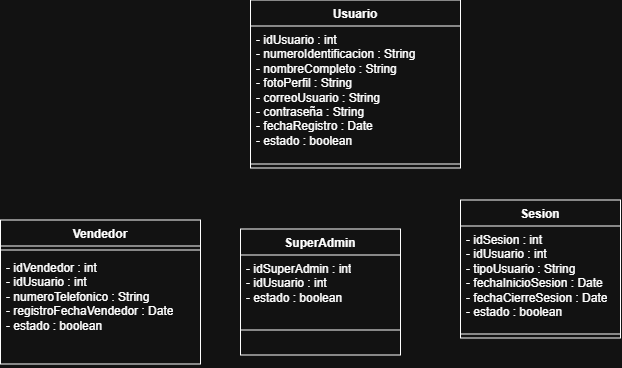

The diagram above was exported from draw.io. Its source (the exported page's mxGraphModel, read from the mxfile embedded in the PNG):
<mxGraphModel dx="1211" dy="412" grid="1" gridSize="10" guides="1" tooltips="1" connect="1" arrows="1" fold="1" page="1" pageScale="1" pageWidth="827" pageHeight="1169" math="0" shadow="0">
  <root>
    <mxCell id="0" />
    <mxCell id="1" parent="0" />
    <mxCell id="ffY97yrW_IhJdTZZI9Rb-1" parent="1" style="swimlane;fontStyle=1;align=center;verticalAlign=top;childLayout=stackLayout;horizontal=1;startSize=26;horizontalStack=0;resizeParent=1;resizeParentMax=0;resizeLast=0;collapsible=1;marginBottom=0;whiteSpace=wrap;html=1;" value="Usuario" vertex="1">
      <mxGeometry height="168" width="210" x="20" y="180" as="geometry" />
    </mxCell>
    <mxCell id="ffY97yrW_IhJdTZZI9Rb-2" parent="ffY97yrW_IhJdTZZI9Rb-1" style="text;strokeColor=none;fillColor=none;align=left;verticalAlign=top;spacingLeft=4;spacingRight=4;overflow=hidden;rotatable=0;points=[[0,0.5],[1,0.5]];portConstraint=eastwest;whiteSpace=wrap;html=1;" value="- idUsuario : int&lt;div&gt;- numeroIdentificacion : String&lt;/div&gt;&lt;div&gt;- nombreCompleto : String&lt;/div&gt;&lt;div&gt;- fotoPerfil : String&lt;/div&gt;&lt;div&gt;- correoUsuario : String&lt;/div&gt;&lt;div&gt;- contraseña : String&lt;/div&gt;&lt;div&gt;- fechaRegistro : Date&lt;/div&gt;&lt;div&gt;- estado : boolean&lt;/div&gt;" vertex="1">
      <mxGeometry height="134" width="210" y="26" as="geometry" />
    </mxCell>
    <mxCell id="ffY97yrW_IhJdTZZI9Rb-3" parent="ffY97yrW_IhJdTZZI9Rb-1" style="line;strokeWidth=1;fillColor=none;align=left;verticalAlign=middle;spacingTop=-1;spacingLeft=3;spacingRight=3;rotatable=0;labelPosition=right;points=[];portConstraint=eastwest;strokeColor=inherit;" value="" vertex="1">
      <mxGeometry height="8" width="210" y="160" as="geometry" />
    </mxCell>
    <mxCell id="ffY97yrW_IhJdTZZI9Rb-15" parent="1" style="swimlane;fontStyle=1;align=center;verticalAlign=top;childLayout=stackLayout;horizontal=1;startSize=26;horizontalStack=0;resizeParent=1;resizeParentMax=0;resizeLast=0;collapsible=1;marginBottom=0;whiteSpace=wrap;html=1;" value="Vendedor" vertex="1">
      <mxGeometry height="144" width="200" x="-230" y="400" as="geometry" />
    </mxCell>
    <mxCell id="ffY97yrW_IhJdTZZI9Rb-17" parent="ffY97yrW_IhJdTZZI9Rb-15" style="line;strokeWidth=1;fillColor=none;align=left;verticalAlign=middle;spacingTop=-1;spacingLeft=3;spacingRight=3;rotatable=0;labelPosition=right;points=[];portConstraint=eastwest;strokeColor=inherit;" value="" vertex="1">
      <mxGeometry height="8" width="200" y="26" as="geometry" />
    </mxCell>
    <mxCell id="ffY97yrW_IhJdTZZI9Rb-16" parent="ffY97yrW_IhJdTZZI9Rb-15" style="text;strokeColor=none;fillColor=none;align=left;verticalAlign=top;spacingLeft=4;spacingRight=4;overflow=hidden;rotatable=0;points=[[0,0.5],[1,0.5]];portConstraint=eastwest;whiteSpace=wrap;html=1;" value="- idVendedor : int&lt;div&gt;- idUsuario : int&lt;/div&gt;&lt;div&gt;- numeroTelefonico : String&lt;/div&gt;&lt;div&gt;- registroFechaVendedor : Date&lt;/div&gt;&lt;div&gt;- estado : boolean&lt;/div&gt;" vertex="1">
      <mxGeometry height="110" width="200" y="34" as="geometry" />
    </mxCell>
    <mxCell id="ffY97yrW_IhJdTZZI9Rb-19" parent="1" style="swimlane;fontStyle=1;align=center;verticalAlign=top;childLayout=stackLayout;horizontal=1;startSize=26;horizontalStack=0;resizeParent=1;resizeParentMax=0;resizeLast=0;collapsible=1;marginBottom=0;whiteSpace=wrap;html=1;" value="SuperAdmin" vertex="1">
      <mxGeometry height="126" width="160" x="10" y="409" as="geometry" />
    </mxCell>
    <mxCell id="ffY97yrW_IhJdTZZI9Rb-20" parent="ffY97yrW_IhJdTZZI9Rb-19" style="text;strokeColor=none;fillColor=none;align=left;verticalAlign=top;spacingLeft=4;spacingRight=4;overflow=hidden;rotatable=0;points=[[0,0.5],[1,0.5]];portConstraint=eastwest;whiteSpace=wrap;html=1;" value="- idSuperAdmin : int&lt;div&gt;- idUsuario : int&lt;/div&gt;&lt;div&gt;- estado : boolean&lt;/div&gt;" vertex="1">
      <mxGeometry height="50" width="160" y="26" as="geometry" />
    </mxCell>
    <mxCell id="ffY97yrW_IhJdTZZI9Rb-21" parent="ffY97yrW_IhJdTZZI9Rb-19" style="line;strokeWidth=1;fillColor=none;align=left;verticalAlign=middle;spacingTop=-1;spacingLeft=3;spacingRight=3;rotatable=0;labelPosition=right;points=[];portConstraint=eastwest;strokeColor=inherit;" value="" vertex="1">
      <mxGeometry height="50" width="160" y="76" as="geometry" />
    </mxCell>
    <mxCell id="ffY97yrW_IhJdTZZI9Rb-23" parent="1" style="swimlane;fontStyle=1;align=center;verticalAlign=top;childLayout=stackLayout;horizontal=1;startSize=26;horizontalStack=0;resizeParent=1;resizeParentMax=0;resizeLast=0;collapsible=1;marginBottom=0;whiteSpace=wrap;html=1;" value="Sesion" vertex="1">
      <mxGeometry height="138" width="160" x="230" y="380" as="geometry" />
    </mxCell>
    <mxCell id="ffY97yrW_IhJdTZZI9Rb-24" parent="ffY97yrW_IhJdTZZI9Rb-23" style="text;strokeColor=none;fillColor=none;align=left;verticalAlign=top;spacingLeft=4;spacingRight=4;overflow=hidden;rotatable=0;points=[[0,0.5],[1,0.5]];portConstraint=eastwest;whiteSpace=wrap;html=1;" value="- idSesion : int&lt;div&gt;- idUsuario : int&lt;/div&gt;&lt;div&gt;- tipoUsuario : String&lt;/div&gt;&lt;div&gt;- fechaInicioSesion : Date&lt;/div&gt;&lt;div&gt;- fechaCierreSesion : Date&lt;/div&gt;&lt;div&gt;- estado : boolean&lt;/div&gt;" vertex="1">
      <mxGeometry height="104" width="160" y="26" as="geometry" />
    </mxCell>
    <mxCell id="ffY97yrW_IhJdTZZI9Rb-25" parent="ffY97yrW_IhJdTZZI9Rb-23" style="line;strokeWidth=1;fillColor=none;align=left;verticalAlign=middle;spacingTop=-1;spacingLeft=3;spacingRight=3;rotatable=0;labelPosition=right;points=[];portConstraint=eastwest;strokeColor=inherit;" value="" vertex="1">
      <mxGeometry height="8" width="160" y="130" as="geometry" />
    </mxCell>
  </root>
</mxGraphModel>